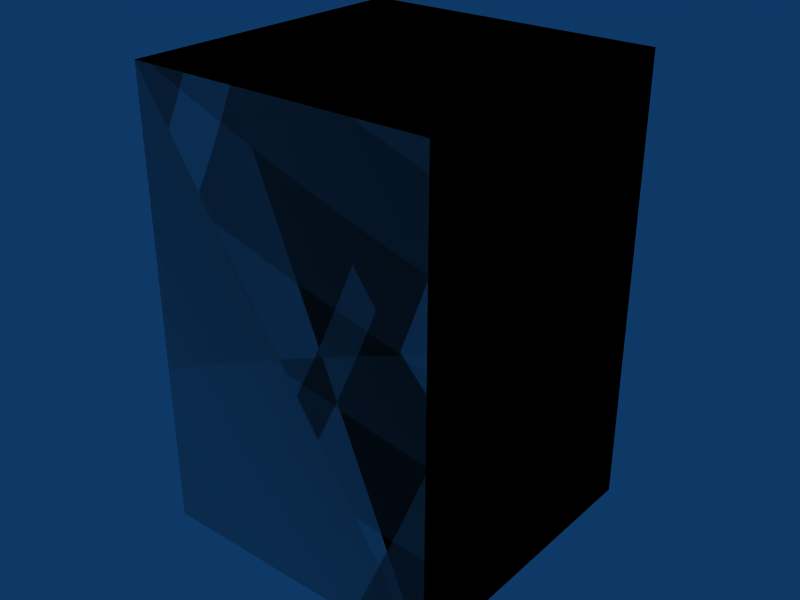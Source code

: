 # Source: box-2x2x3.blend  (saved by Blender 2.49.2; exported with 4.5.12 LTS)
import bpy
from mathutils import Matrix  # noqa: F401  (used for matrix-valued properties, if any)

bpy.ops.wm.read_factory_settings(use_empty=True)
scene = bpy.context.scene
scene.name = 'Scene'

# ---- collections
col_collection_1 = bpy.data.collections.new('Collection 1'); scene.collection.children.link(col_collection_1)

# ---- materials (node trees are filled in below, after node groups)
mat_concrete = bpy.data.materials.new('Concrete')

# ---- material node trees

# ---- world
world_world = bpy.data.worlds.new('World'); scene.world = world_world
world_world.color = (0.05656, 0.2208, 0.4)
world_world.use_sun_shadow = False
world_world.sun_shadow_jitter_overblur = 0.0
world_world.cycles.sampling_method = 'MANUAL'
world_world.cycles.sample_map_resolution = 256

# ---- meshes
me_cube_002 = bpy.data.meshes.new('Cube.002')
me_cube_002.from_pydata([(2.0, 2.0, 0.0), (2.0, 0.0, 0.0), (-5.96e-08, 8.941e-08, 0.0), (1.788e-07, 2.0, 0.0), (2.0, 2.0, 3.0), (2.0, -2.98e-07, 3.0), (-1.788e-07, 1.788e-07, 3.0), (2.98e-08, 2.0, 3.0), (2.98e-08, 2.0, 3.0), (-1.788e-07, 1.788e-07, 3.0), (2.0, -2.98e-07, 3.0), (2.0, 2.0, 3.0), (1.788e-07, 2.0, 0.0), (-5.96e-08, 8.941e-08, 0.0), (2.0, 0.0, 0.0), (2.0, 2.0, 0.0), (2.98e-08, 2.0, 3.0), (-1.788e-07, 1.788e-07, 3.0), (2.0, -2.98e-07, 3.0), (2.0, 2.0, 3.0), (1.788e-07, 2.0, 0.0), (-5.96e-08, 8.941e-08, 0.0), (2.0, 0.0, 0.0), (2.0, 2.0, 0.0)], [], [(0, 4, 5, 1), (2, 6, 7, 3), (11, 8, 9, 10), (15, 14, 13, 12), (19, 23, 20, 16), (22, 18, 17, 21)])
_uv = me_cube_002.uv_layers.new(name='UVTex')
_uv.uv.foreach_set('vector', [2.0, 0.0, 2.0, 3.0, 0.0, 3.0, 2.98e-07, 0.0, 18.0, 18.0, 18.0, 21.0, 16.0, 21.0, 16.0, 18.0, 6.0, 7.0, 4.0, 7.0, 4.0, 5.0, 6.0, 5.0, 8.0, 11.0, 8.0, 9.0, 10.0, 9.0, 10.0, 11.0, 20.0, 26.0, 20.0, 23.0, 22.0, 23.0, 22.0, 26.0, 14.0, 13.0, 14.0, 16.0, 12.0, 16.0, 12.0, 13.0])
me_cube_002.materials.append(mat_concrete)
me_cube_002.use_remesh_preserve_volume = False
me_cube_002.use_remesh_preserve_attributes = False
me_cube_002.use_mirror_vertex_groups = False
me_cube_002.update()
me_cube_001 = bpy.data.meshes.new('Cube.001')
me_cube_001.from_pydata([(2.0, 2.0, 0.0), (2.0, 0.0, 0.0), (-1.192e-07, 1.788e-07, 0.0), (3.576e-07, 2.0, 0.0), (2.0, 2.0, 3.0), (2.0, -5.96e-07, 3.0), (-3.576e-07, 3.576e-07, 3.0), (5.96e-08, 2.0, 3.0)], [], [(0, 1, 2, 3), (4, 7, 6, 5), (0, 4, 5, 1), (1, 5, 6, 2), (2, 6, 7, 3), (4, 0, 3, 7)])
me_cube_001.use_remesh_preserve_volume = False
me_cube_001.use_remesh_preserve_attributes = False
me_cube_001.use_mirror_vertex_groups = False
me_cube_001.update()

# ---- objects
ob_cube_002 = bpy.data.objects.new('Cube.002', me_cube_002)
ob_cube_001 = bpy.data.objects.new('Cube.001', me_cube_001)

# ---- transforms, parenting, visibility, modifiers, constraints
ob_cube_002.location = (0.0, 0.0, 0.0)
ob_cube_002.lock_rotations_4d = False
ob_cube_002.empty_display_type = 'ARROWS'
ob_cube_002.lineart.crease_threshold = 0.0
ob_cube_001.location = (0.0, 0.0, 0.0)
ob_cube_001.lock_rotations_4d = False
ob_cube_001.empty_display_type = 'ARROWS'
ob_cube_001.display_type = 'WIRE'
ob_cube_001.lineart.crease_threshold = 0.0

# ---- collection membership
col_collection_1.objects.link(ob_cube_002)
col_collection_1.objects.link(ob_cube_001)

# ---- scene / render settings (as saved in the file)
scene.frame_start = 1; scene.frame_end = 30; scene.frame_set(1)
scene.render.engine = 'BLENDER_EEVEE_NEXT'
scene.render.image_settings.file_format = 'JPEG'
scene.render.image_settings.color_mode = 'RGB'
scene.render.image_settings.compression = 90
scene.render.resolution_x = 800
scene.render.resolution_y = 600
scene.render.pixel_aspect_x = 100.0
scene.render.pixel_aspect_y = 100.0
scene.render.fps = 25
scene.render.dither_intensity = 0.0
scene.render.use_compositing = False
scene.render.use_sequencer = False
scene.render.bake_margin = 2
scene.render.bake_bias = 0.0
scene.render.use_stamp_time = False
scene.render.use_stamp_date = False
scene.render.use_stamp_frame = False
scene.render.use_stamp_camera = False
scene.render.use_stamp_scene = False
scene.render.use_stamp_filename = False
scene.render.use_stamp_render_time = False
scene.render.stamp_font_size = 0
scene.cycles.use_denoising = False
scene.cycles.samples = 10
scene.cycles.sampling_pattern = 'TABULATED_SOBOL'
scene.cycles.light_sampling_threshold = 0.0
scene.cycles.use_adaptive_sampling = False
scene.cycles.use_light_tree = False
scene.cycles.blur_glossy = 0.0
scene.cycles.volume_bounces = 1
scene.cycles.pixel_filter_type = 'GAUSSIAN'
scene.cycles.sample_clamp_indirect = 0.0
scene.view_settings.view_transform = 'Raw'
bpy.context.view_layer.update()

# ---- added for rendering (the .blend has no active camera): camera
cam_auto = bpy.data.cameras.new('AutoCamera')
cam_auto.lens = 50.0
cam_auto.sensor_width = 36.0
cam_auto.clip_end = 1000.0
ob_auto_camera = bpy.data.objects.new('AutoCamera', cam_auto)
scene.collection.objects.link(ob_auto_camera)
ob_auto_camera.location = (4.8148, -3.57776, 4.55184)
ob_auto_camera.rotation_euler = (1.09748, -7.21219e-08, 0.694738)
scene.camera = ob_auto_camera
bpy.context.view_layer.update()
